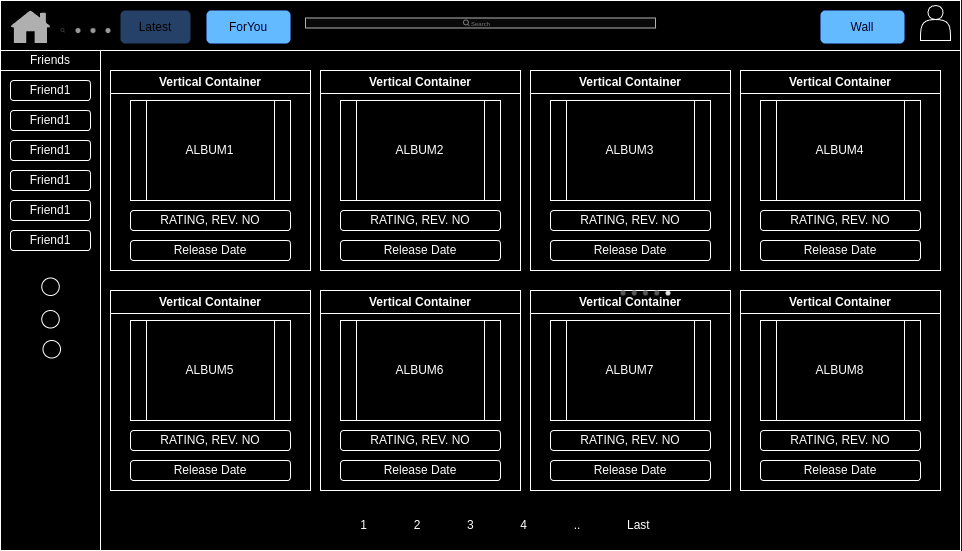

The diagram above was exported from draw.io. Its source (the exported page's mxGraphModel, read from the mxfile embedded in the PNG):
<mxGraphModel dx="1548" dy="1983" grid="1" gridSize="10" guides="1" tooltips="1" connect="1" arrows="1" fold="1" page="1" pageScale="1" pageWidth="850" pageHeight="1100" math="0" shadow="0">
  <root>
    <mxCell id="0" />
    <mxCell id="1" parent="0" />
    <mxCell id="kbJz4ghdUeTIuVtH0eS8-3" value="" style="rounded=0;whiteSpace=wrap;html=1;" vertex="1" parent="1">
      <mxGeometry x="60" y="-40" width="960" height="550" as="geometry" />
    </mxCell>
    <mxCell id="kbJz4ghdUeTIuVtH0eS8-4" value="" style="rounded=0;whiteSpace=wrap;html=1;" vertex="1" parent="1">
      <mxGeometry x="60" y="30" width="100" height="480" as="geometry" />
    </mxCell>
    <mxCell id="kbJz4ghdUeTIuVtH0eS8-5" value="Friends" style="rounded=0;whiteSpace=wrap;html=1;" vertex="1" parent="1">
      <mxGeometry x="60" y="10" width="100" height="20" as="geometry" />
    </mxCell>
    <mxCell id="kbJz4ghdUeTIuVtH0eS8-6" value="" style="rounded=0;whiteSpace=wrap;html=1;" vertex="1" parent="1">
      <mxGeometry x="60" y="-40" width="960" height="50" as="geometry" />
    </mxCell>
    <mxCell id="kbJz4ghdUeTIuVtH0eS8-17" value="" style="shape=actor;whiteSpace=wrap;html=1;" vertex="1" parent="1">
      <mxGeometry x="980" y="-35" width="30" height="35" as="geometry" />
    </mxCell>
    <mxCell id="kbJz4ghdUeTIuVtH0eS8-27" value="" style="shape=rect;fillColor=#F6F6F6;strokeColor=#4D4D4D;" vertex="1" parent="1">
      <mxGeometry x="365" y="-22.5" width="350" height="10" as="geometry" />
    </mxCell>
    <mxCell id="kbJz4ghdUeTIuVtH0eS8-28" value="" style="html=1;strokeWidth=1;shadow=0;dashed=0;shape=mxgraph.ios7ui.marginRect;rx=3;ry=3;rectMargin=5;fillColor=#E4E4E4;strokeColor=none;" vertex="1" parent="kbJz4ghdUeTIuVtH0eS8-27">
      <mxGeometry width="350" height="10" as="geometry" />
    </mxCell>
    <mxCell id="kbJz4ghdUeTIuVtH0eS8-29" value="Search" style="shape=mxgraph.ios7.icons.looking_glass;strokeColor=#878789;fillColor=none;fontColor=#878789;labelPosition=right;verticalLabelPosition=middle;align=left;verticalAlign=middle;fontSize=6;fontStyle=0;spacingTop=2;sketch=0;html=1;" vertex="1" parent="kbJz4ghdUeTIuVtH0eS8-27">
      <mxGeometry x="0.5" y="0.5" width="6" height="6" relative="1" as="geometry">
        <mxPoint x="-17" y="-3" as="offset" />
      </mxGeometry>
    </mxCell>
    <mxCell id="kbJz4ghdUeTIuVtH0eS8-33" value="" style="sketch=0;pointerEvents=1;shadow=0;dashed=0;html=1;strokeColor=none;fillColor=#505050;labelPosition=center;verticalLabelPosition=bottom;verticalAlign=top;outlineConnect=0;align=center;shape=mxgraph.office.concepts.home;" vertex="1" parent="1">
      <mxGeometry x="70" y="-30" width="40" height="32.5" as="geometry" />
    </mxCell>
    <mxCell id="kbJz4ghdUeTIuVtH0eS8-38" value="" style="verticalLabelPosition=bottom;verticalAlign=top;html=1;shadow=0;dashed=0;strokeWidth=1;shape=mxgraph.ios.iHomePageControl;fillColor=#666666;strokeColor=#cccccc;sketch=0;" vertex="1" parent="1">
      <mxGeometry x="120" y="-35" width="50" height="50" as="geometry" />
    </mxCell>
    <mxCell id="kbJz4ghdUeTIuVtH0eS8-42" value="Latest" style="rounded=1;fillColor=#A9C4EB;strokeColor=none;html=1;whiteSpace=wrap;fontColor=#ffffff;align=center;verticalAlign=middle;fontStyle=0;fontSize=12;sketch=0;" vertex="1" parent="1">
      <mxGeometry x="180" y="-30" width="70" height="33" as="geometry" />
    </mxCell>
    <mxCell id="kbJz4ghdUeTIuVtH0eS8-44" value="ForYou" style="rounded=1;fillColor=#0057D8;strokeColor=none;html=1;whiteSpace=wrap;fontColor=#ffffff;align=center;verticalAlign=middle;fontStyle=0;fontSize=12;sketch=0;" vertex="1" parent="1">
      <mxGeometry x="266" y="-30" width="84" height="33" as="geometry" />
    </mxCell>
    <mxCell id="kbJz4ghdUeTIuVtH0eS8-45" value="Wall" style="rounded=1;fillColor=#0057D8;strokeColor=none;html=1;whiteSpace=wrap;fontColor=#ffffff;align=center;verticalAlign=middle;fontStyle=0;fontSize=12;sketch=0;" vertex="1" parent="1">
      <mxGeometry x="880" y="-30" width="84" height="33" as="geometry" />
    </mxCell>
    <mxCell id="kbJz4ghdUeTIuVtH0eS8-46" value="ALBUM1" style="shape=process;whiteSpace=wrap;html=1;backgroundOutline=1;" vertex="1" parent="1">
      <mxGeometry x="190" y="60" width="160" height="100" as="geometry" />
    </mxCell>
    <mxCell id="kbJz4ghdUeTIuVtH0eS8-47" value="RATING, REV. NO" style="rounded=1;whiteSpace=wrap;html=1;" vertex="1" parent="1">
      <mxGeometry x="190" y="170" width="160" height="20" as="geometry" />
    </mxCell>
    <mxCell id="kbJz4ghdUeTIuVtH0eS8-48" value="Release Date" style="rounded=1;whiteSpace=wrap;html=1;" vertex="1" parent="1">
      <mxGeometry x="190" y="200" width="160" height="20" as="geometry" />
    </mxCell>
    <mxCell id="kbJz4ghdUeTIuVtH0eS8-49" value="Vertical Container" style="swimlane;whiteSpace=wrap;html=1;" vertex="1" parent="1">
      <mxGeometry x="170" y="30" width="200" height="200" as="geometry" />
    </mxCell>
    <mxCell id="kbJz4ghdUeTIuVtH0eS8-50" value="ALBUM2" style="shape=process;whiteSpace=wrap;html=1;backgroundOutline=1;" vertex="1" parent="1">
      <mxGeometry x="400" y="60" width="160" height="100" as="geometry" />
    </mxCell>
    <mxCell id="kbJz4ghdUeTIuVtH0eS8-51" value="RATING, REV. NO" style="rounded=1;whiteSpace=wrap;html=1;" vertex="1" parent="1">
      <mxGeometry x="400" y="170" width="160" height="20" as="geometry" />
    </mxCell>
    <mxCell id="kbJz4ghdUeTIuVtH0eS8-52" value="Release Date" style="rounded=1;whiteSpace=wrap;html=1;" vertex="1" parent="1">
      <mxGeometry x="400" y="200" width="160" height="20" as="geometry" />
    </mxCell>
    <mxCell id="kbJz4ghdUeTIuVtH0eS8-53" value="Vertical Container" style="swimlane;whiteSpace=wrap;html=1;" vertex="1" parent="1">
      <mxGeometry x="380" y="30" width="200" height="200" as="geometry" />
    </mxCell>
    <mxCell id="kbJz4ghdUeTIuVtH0eS8-54" value="ALBUM3" style="shape=process;whiteSpace=wrap;html=1;backgroundOutline=1;" vertex="1" parent="1">
      <mxGeometry x="610" y="60" width="160" height="100" as="geometry" />
    </mxCell>
    <mxCell id="kbJz4ghdUeTIuVtH0eS8-55" value="RATING, REV. NO" style="rounded=1;whiteSpace=wrap;html=1;" vertex="1" parent="1">
      <mxGeometry x="610" y="170" width="160" height="20" as="geometry" />
    </mxCell>
    <mxCell id="kbJz4ghdUeTIuVtH0eS8-56" value="Release Date" style="rounded=1;whiteSpace=wrap;html=1;" vertex="1" parent="1">
      <mxGeometry x="610" y="200" width="160" height="20" as="geometry" />
    </mxCell>
    <mxCell id="kbJz4ghdUeTIuVtH0eS8-57" value="Vertical Container" style="swimlane;whiteSpace=wrap;html=1;" vertex="1" parent="1">
      <mxGeometry x="590" y="30" width="200" height="200" as="geometry" />
    </mxCell>
    <mxCell id="kbJz4ghdUeTIuVtH0eS8-62" value="ALBUM4" style="shape=process;whiteSpace=wrap;html=1;backgroundOutline=1;" vertex="1" parent="1">
      <mxGeometry x="820" y="60" width="160" height="100" as="geometry" />
    </mxCell>
    <mxCell id="kbJz4ghdUeTIuVtH0eS8-63" value="RATING, REV. NO" style="rounded=1;whiteSpace=wrap;html=1;" vertex="1" parent="1">
      <mxGeometry x="820" y="170" width="160" height="20" as="geometry" />
    </mxCell>
    <mxCell id="kbJz4ghdUeTIuVtH0eS8-64" value="Release Date" style="rounded=1;whiteSpace=wrap;html=1;" vertex="1" parent="1">
      <mxGeometry x="820" y="200" width="160" height="20" as="geometry" />
    </mxCell>
    <mxCell id="kbJz4ghdUeTIuVtH0eS8-65" value="Vertical Container" style="swimlane;whiteSpace=wrap;html=1;" vertex="1" parent="1">
      <mxGeometry x="800" y="30" width="200" height="200" as="geometry" />
    </mxCell>
    <mxCell id="kbJz4ghdUeTIuVtH0eS8-66" value="ALBUM5" style="shape=process;whiteSpace=wrap;html=1;backgroundOutline=1;" vertex="1" parent="1">
      <mxGeometry x="190" y="280" width="160" height="100" as="geometry" />
    </mxCell>
    <mxCell id="kbJz4ghdUeTIuVtH0eS8-67" value="RATING, REV. NO" style="rounded=1;whiteSpace=wrap;html=1;" vertex="1" parent="1">
      <mxGeometry x="190" y="390" width="160" height="20" as="geometry" />
    </mxCell>
    <mxCell id="kbJz4ghdUeTIuVtH0eS8-68" value="Release Date" style="rounded=1;whiteSpace=wrap;html=1;" vertex="1" parent="1">
      <mxGeometry x="190" y="420" width="160" height="20" as="geometry" />
    </mxCell>
    <mxCell id="kbJz4ghdUeTIuVtH0eS8-69" value="Vertical Container" style="swimlane;whiteSpace=wrap;html=1;" vertex="1" parent="1">
      <mxGeometry x="170" y="250" width="200" height="200" as="geometry" />
    </mxCell>
    <mxCell id="kbJz4ghdUeTIuVtH0eS8-70" value="ALBUM6" style="shape=process;whiteSpace=wrap;html=1;backgroundOutline=1;" vertex="1" parent="1">
      <mxGeometry x="400" y="280" width="160" height="100" as="geometry" />
    </mxCell>
    <mxCell id="kbJz4ghdUeTIuVtH0eS8-71" value="RATING, REV. NO" style="rounded=1;whiteSpace=wrap;html=1;" vertex="1" parent="1">
      <mxGeometry x="400" y="390" width="160" height="20" as="geometry" />
    </mxCell>
    <mxCell id="kbJz4ghdUeTIuVtH0eS8-72" value="Release Date" style="rounded=1;whiteSpace=wrap;html=1;" vertex="1" parent="1">
      <mxGeometry x="400" y="420" width="160" height="20" as="geometry" />
    </mxCell>
    <mxCell id="kbJz4ghdUeTIuVtH0eS8-73" value="Vertical Container" style="swimlane;whiteSpace=wrap;html=1;" vertex="1" parent="1">
      <mxGeometry x="380" y="250" width="200" height="200" as="geometry" />
    </mxCell>
    <mxCell id="kbJz4ghdUeTIuVtH0eS8-74" value="ALBUM7" style="shape=process;whiteSpace=wrap;html=1;backgroundOutline=1;" vertex="1" parent="1">
      <mxGeometry x="610" y="280" width="160" height="100" as="geometry" />
    </mxCell>
    <mxCell id="kbJz4ghdUeTIuVtH0eS8-75" value="RATING, REV. NO" style="rounded=1;whiteSpace=wrap;html=1;" vertex="1" parent="1">
      <mxGeometry x="610" y="390" width="160" height="20" as="geometry" />
    </mxCell>
    <mxCell id="kbJz4ghdUeTIuVtH0eS8-76" value="Release Date" style="rounded=1;whiteSpace=wrap;html=1;" vertex="1" parent="1">
      <mxGeometry x="610" y="420" width="160" height="20" as="geometry" />
    </mxCell>
    <mxCell id="kbJz4ghdUeTIuVtH0eS8-77" value="Vertical Container" style="swimlane;whiteSpace=wrap;html=1;" vertex="1" parent="1">
      <mxGeometry x="590" y="250" width="200" height="200" as="geometry" />
    </mxCell>
    <mxCell id="kbJz4ghdUeTIuVtH0eS8-78" value="ALBUM8" style="shape=process;whiteSpace=wrap;html=1;backgroundOutline=1;" vertex="1" parent="1">
      <mxGeometry x="820" y="280" width="160" height="100" as="geometry" />
    </mxCell>
    <mxCell id="kbJz4ghdUeTIuVtH0eS8-79" value="RATING, REV. NO" style="rounded=1;whiteSpace=wrap;html=1;" vertex="1" parent="1">
      <mxGeometry x="820" y="390" width="160" height="20" as="geometry" />
    </mxCell>
    <mxCell id="kbJz4ghdUeTIuVtH0eS8-80" value="Release Date" style="rounded=1;whiteSpace=wrap;html=1;" vertex="1" parent="1">
      <mxGeometry x="820" y="420" width="160" height="20" as="geometry" />
    </mxCell>
    <mxCell id="kbJz4ghdUeTIuVtH0eS8-81" value="Vertical Container" style="swimlane;whiteSpace=wrap;html=1;" vertex="1" parent="1">
      <mxGeometry x="800" y="250" width="200" height="200" as="geometry" />
    </mxCell>
    <mxCell id="kbJz4ghdUeTIuVtH0eS8-83" value="" style="html=1;verticalLabelPosition=bottom;labelBackgroundColor=#ffffff;verticalAlign=top;shadow=0;dashed=0;strokeWidth=1;shape=mxgraph.ios7ui.pageControl;fillColor=#222222;strokeColor=#aaaaaa;sketch=0;" vertex="1" parent="1">
      <mxGeometry x="680" y="250" width="50" height="5" as="geometry" />
    </mxCell>
    <mxCell id="kbJz4ghdUeTIuVtH0eS8-85" value="1&lt;span style=&quot;white-space: pre;&quot;&gt;&#09;&lt;/span&gt;&lt;span style=&quot;white-space: pre;&quot;&gt;&#09;&lt;/span&gt;2&lt;span style=&quot;white-space: pre;&quot;&gt;&#09;&lt;/span&gt;&lt;span style=&quot;white-space: pre;&quot;&gt;&#09;&lt;/span&gt;3&lt;span style=&quot;white-space: pre;&quot;&gt;&#09;&lt;/span&gt;&lt;span style=&quot;white-space: pre;&quot;&gt;&#09;&lt;/span&gt;4&lt;span style=&quot;white-space: pre;&quot;&gt;&#09;&lt;/span&gt;&lt;span style=&quot;white-space: pre;&quot;&gt;&#09;&lt;/span&gt;..&lt;span style=&quot;white-space: pre;&quot;&gt;&#09;&lt;/span&gt;&lt;span style=&quot;white-space: pre;&quot;&gt;&#09;&lt;/span&gt;Last" style="text;html=1;align=center;verticalAlign=middle;whiteSpace=wrap;rounded=0;" vertex="1" parent="1">
      <mxGeometry x="425" y="470" width="280" height="30" as="geometry" />
    </mxCell>
    <mxCell id="kbJz4ghdUeTIuVtH0eS8-87" value="Friend1" style="rounded=1;whiteSpace=wrap;html=1;" vertex="1" parent="1">
      <mxGeometry x="70" y="40" width="80" height="20" as="geometry" />
    </mxCell>
    <mxCell id="kbJz4ghdUeTIuVtH0eS8-88" value="Friend1" style="rounded=1;whiteSpace=wrap;html=1;" vertex="1" parent="1">
      <mxGeometry x="70" y="70" width="80" height="20" as="geometry" />
    </mxCell>
    <mxCell id="kbJz4ghdUeTIuVtH0eS8-89" value="Friend1" style="rounded=1;whiteSpace=wrap;html=1;" vertex="1" parent="1">
      <mxGeometry x="70" y="100" width="80" height="20" as="geometry" />
    </mxCell>
    <mxCell id="kbJz4ghdUeTIuVtH0eS8-90" value="Friend1" style="rounded=1;whiteSpace=wrap;html=1;" vertex="1" parent="1">
      <mxGeometry x="70" y="130" width="80" height="20" as="geometry" />
    </mxCell>
    <mxCell id="kbJz4ghdUeTIuVtH0eS8-91" value="Friend1" style="rounded=1;whiteSpace=wrap;html=1;" vertex="1" parent="1">
      <mxGeometry x="70" y="160" width="80" height="20" as="geometry" />
    </mxCell>
    <mxCell id="kbJz4ghdUeTIuVtH0eS8-92" value="Friend1" style="rounded=1;whiteSpace=wrap;html=1;" vertex="1" parent="1">
      <mxGeometry x="70" y="190" width="80" height="20" as="geometry" />
    </mxCell>
    <mxCell id="kbJz4ghdUeTIuVtH0eS8-96" value="" style="ellipse;whiteSpace=wrap;html=1;aspect=fixed;" vertex="1" parent="1">
      <mxGeometry x="101.25" y="237.5" width="17.5" height="17.5" as="geometry" />
    </mxCell>
    <mxCell id="kbJz4ghdUeTIuVtH0eS8-97" value="" style="ellipse;whiteSpace=wrap;html=1;aspect=fixed;" vertex="1" parent="1">
      <mxGeometry x="101.25" y="270" width="17.5" height="17.5" as="geometry" />
    </mxCell>
    <mxCell id="kbJz4ghdUeTIuVtH0eS8-98" value="" style="ellipse;whiteSpace=wrap;html=1;aspect=fixed;" vertex="1" parent="1">
      <mxGeometry x="102.5" y="300" width="17.5" height="17.5" as="geometry" />
    </mxCell>
  </root>
</mxGraphModel>